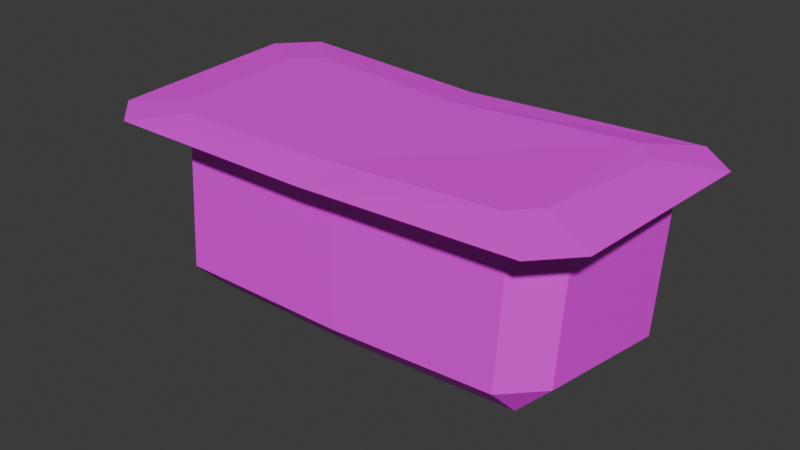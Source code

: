 # Source: nugettipaketti.blend  (saved by Blender 4.2.66; exported with 4.5.12 LTS)
import bpy
from mathutils import Matrix  # noqa: F401  (used for matrix-valued properties, if any)

bpy.ops.wm.read_factory_settings(use_empty=True)
scene = bpy.context.scene
scene.name = 'Scene'

# ---- collections
col_collection = bpy.data.collections.new('Collection'); scene.collection.children.link(col_collection)

# ---- images (referenced by path relative to the original .blend; pixels are not part of the script)
import os
ASSET_DIR = os.environ.get("B2B_ASSET_DIR", "")  # directory of the original .blend (textures are referenced by path, not embedded)
HERE = os.path.dirname(os.path.abspath(__file__))  # packed textures are extracted next to this script under _unpacked/

def load_image(name, relpath, width, height, colorspace="sRGB"):
    """Load a texture the original file referenced (path relative to the .blend, or extracted next to this script)."""
    p = next((c for c in (os.path.join(HERE, relpath), os.path.join(ASSET_DIR, relpath)) if relpath and os.path.exists(c)), "")
    if p:
        img = bpy.data.images.load(p, check_existing=True)
        img.name = name
    else:  # same state as the original file: an image datablock whose file is absent (Cycles renders it pink)
        img = bpy.data.images.new(name, width, height)
        img.source = "FILE"
        img.filepath = "//" + (relpath or name)
    img.colorspace_settings.name = colorspace
    return img
img_nugettipaketti_tex_png = load_image('nugettipaketti-tex.png', 'nugettipaketti-tex.png', 1024, 1024, 'sRGB')

# ---- materials (node trees are filled in below, after node groups)
mat_nugget = bpy.data.materials.new('nugget')

# ---- material node trees
mat_nugget.use_nodes = True; mat_nugget.node_tree.nodes.clear()
_N = mat_nugget.node_tree.nodes; _L = mat_nugget.node_tree.links
n0 = _N.new('ShaderNodeOutputMaterial'); n0.name = 'Material Output'; n0.location = (300, 300)
n1 = _N.new('ShaderNodeBsdfPrincipled'); n1.name = 'Principled BSDF'; n1.location = (10, 300)
n2 = _N.new('ShaderNodeTexImage'); n2.name = 'Image Texture'; n2.location = (-280, 280)
n2.image = img_nugettipaketti_tex_png
n3 = _N.new('ShaderNodeTexImage'); n3.name = 'Image Texture.001'; n3.location = (-280, 220)
n3.image = img_nugettipaketti_tex_png
_L.new(n1.outputs[0], n0.inputs[0])
_L.new(n2.outputs[0], n1.inputs[0])
_L.new(n3.outputs[1], n1.inputs[4])
n0.is_active_output = True

# ---- world
world_world = bpy.data.worlds.new('World'); scene.world = world_world
world_world.color = (0.05088, 0.05088, 0.05088)
world_world.sun_shadow_jitter_overblur = 0.0

# ---- meshes
me_cube = bpy.data.meshes.new('Cube')
me_cube.from_pydata([(0.8316, 0.3451, 0.06482), (0.8032, 0.4917, 0.2067), (0.9747, 0.3342, 0.2073), (0.8991, -0.2442, 0.2288), (0.7462, -0.4057, 0.2293), (0.7582, -0.2674, 0.08642), (-1.025, 0.334, 0.2073), (-0.869, 0.4917, 0.2067), (-0.8829, 0.3451, 0.06482), (-0.8427, -0.2933, 0.06724), (-0.817, -0.4316, 0.2102), (-0.9872, -0.2722, 0.2096), (-0.04935, 0.287, 0.06191), (-0.0698, 0.4917, 0.2067), (-0.02328, -0.2933, 0.06724), (-0.01558, -0.4316, 0.2102), (0.8351, 0.5033, 0.8408), (1.007, 0.3452, 0.8414), (-0.7836, -0.4199, 0.8443), (-0.9546, -0.2598, 0.8437), (0.9317, -0.2318, 0.8629), (0.778, -0.394, 0.8635), (-0.9926, 0.3451, 0.8414), (-0.8354, 0.5033, 0.8408), (-0.03699, 0.5033, 0.8408), (0.01708, -0.4199, 0.8443)], [], [(15, 25, 18, 10), (2, 17, 20, 3), (11, 19, 22, 6), (12, 0, 5, 14), (0, 1, 2), (3, 4, 5), (6, 7, 8), (9, 10, 11), (8, 9, 11, 6), (12, 8, 7, 13), (17, 2, 1, 16), (10, 18, 19, 11), (21, 4, 3, 20), (23, 7, 6, 22), (14, 5, 4, 15), (5, 0, 2, 3), (13, 24, 16, 1), (7, 23, 24, 13), (9, 14, 15, 10), (0, 12, 13, 1), (8, 12, 14, 9), (4, 21, 25, 15)])
_uv = me_cube.uv_layers.new(name='UVMap')
_uv.uv.foreach_set('vector', [0.5138, 0.3805, 0.5331, 0.4773, 0.1129, 0.4837, 0.2668, 0.3529, 0.8192, 0.1966, 0.9865, 0.1462, 0.9478, 0.3965, 0.8056, 0.3269, 0.2256, 0.3103, 0.01957, 0.3945, 0.04511, 0.1147, 0.2225, 0.19, 0.5072, 0.1914, 0.7654, 0.1972, 0.7461, 0.3242, 0.5128, 0.3324, 0.7654, 0.1972, 0.7786, 0.148, 0.8192, 0.1966, 0.8056, 0.3269, 0.7593, 0.3732, 0.7461, 0.3242, 0.2225, 0.19, 0.2598, 0.1482, 0.2764, 0.19, 0.2796, 0.3102, 0.2668, 0.3529, 0.2256, 0.3103, 0.2764, 0.19, 0.2796, 0.3102, 0.2256, 0.3103, 0.2225, 0.19, 0.5072, 0.1914, 0.2764, 0.19, 0.2598, 0.1482, 0.5002, 0.1285, 0.9865, 0.1462, 0.8192, 0.1966, 0.7786, 0.148, 0.9372, 0.05503, 0.2668, 0.3529, 0.1129, 0.4837, 0.01957, 0.3945, 0.2256, 0.3103, 0.8939, 0.4672, 0.7593, 0.3732, 0.8056, 0.3269, 0.9478, 0.3965, 0.1196, 0.03679, 0.2598, 0.1482, 0.2225, 0.19, 0.04511, 0.1147, 0.5128, 0.3324, 0.7461, 0.3242, 0.7593, 0.3732, 0.5138, 0.3805, 0.7461, 0.3242, 0.7654, 0.1972, 0.8192, 0.1966, 0.8056, 0.3269, 0.5002, 0.1285, 0.5201, 0.03043, 0.9372, 0.05503, 0.7786, 0.148, 0.2598, 0.1482, 0.1196, 0.03679, 0.5201, 0.03043, 0.5002, 0.1285, 0.2796, 0.3102, 0.5128, 0.3324, 0.5138, 0.3805, 0.2668, 0.3529, 0.7654, 0.1972, 0.5072, 0.1914, 0.5002, 0.1285, 0.7786, 0.148, 0.2764, 0.19, 0.5072, 0.1914, 0.5128, 0.3324, 0.2796, 0.3102, 0.7593, 0.3732, 0.8939, 0.4672, 0.5331, 0.4773, 0.5138, 0.3805])
me_cube.materials.append(mat_nugget)
me_cube.use_mirror_vertex_groups = False
me_cube.update()
me_cube_001 = bpy.data.meshes.new('Cube.001')
me_cube_001.from_pydata([(-0.1861, -0.06202, -0.07558), (-0.197, -0.08409, 0.08076), (-0.1939, 0.05216, -0.09215), (-0.1809, 0.05358, 0.06815), (0.1996, -0.04374, -0.08307), (0.1886, -0.03328, 0.08093), (0.2046, 0.083, -0.09168), (0.2176, 0.09536, 0.08285), (0.003104, 0.1282, -0.1048), (-0.0004856, 0.1199, 0.09461), (-0.001342, -0.123, -0.08442), (-0.0004856, -0.1241, 0.09461), (-0.2581, -0.1176, -0.005806), (-0.2879, 0.1121, -0.003073), (0.2791, 0.1289, -0.003718), (0.2853, -0.07772, -0.007224), (-0.003557, -0.1672, -0.004578), (-0.003557, 0.1619, -0.004578)], [], [(12, 1, 3, 13), (17, 9, 7, 14), (14, 7, 5, 15), (16, 11, 1, 12), (8, 6, 4, 10), (9, 3, 1, 11), (7, 9, 11, 5), (2, 8, 10, 0), (15, 5, 11, 16), (13, 3, 9, 17), (2, 13, 17, 8), (4, 15, 16, 10), (10, 16, 12, 0), (6, 14, 15, 4), (8, 17, 14, 6), (0, 12, 13, 2)])
me_cube_001.polygons.foreach_set('use_smooth', [True] * 16)
_uv = me_cube_001.uv_layers.new(name='UVMap')
_uv.uv.foreach_set('vector', [0.06648, 0.5311, 0.1225, 0.5408, 0.125, 0.5672, 0.05545, 0.5823, 0.2194, 0.5974, 0.2223, 0.5744, 0.3267, 0.57, 0.3766, 0.5845, 0.3766, 0.5845, 0.3267, 0.57, 0.3197, 0.5424, 0.4078, 0.5375, 0.2029, 0.5102, 0.2095, 0.5332, 0.1225, 0.5408, 0.06648, 0.5311, 0.6851, 0.5331, 0.7897, 0.5412, 0.7904, 0.5675, 0.6653, 0.5744, 0.2223, 0.5744, 0.125, 0.5672, 0.1225, 0.5408, 0.2095, 0.5332, 0.3267, 0.57, 0.2223, 0.5744, 0.2095, 0.5332, 0.3197, 0.5424, 0.5808, 0.54, 0.6851, 0.5331, 0.6653, 0.5744, 0.5719, 0.5603, 0.3766, 0.5212, 0.3197, 0.5424, 0.2095, 0.5332, 0.2029, 0.5102, 0.05545, 0.5823, 0.125, 0.5672, 0.2223, 0.5744, 0.2194, 0.5974, 0.5808, 0.54, 0.5124, 0.5244, 0.684, 0.5114, 0.6851, 0.5331, 0.7904, 0.5675, 0.8408, 0.5855, 0.6553, 0.5925, 0.6653, 0.5744, 0.6653, 0.5744, 0.6553, 0.5925, 0.5136, 0.5713, 0.5719, 0.5603, 0.7897, 0.5412, 0.8533, 0.5269, 0.87, 0.5734, 0.7904, 0.5675, 0.6851, 0.5331, 0.684, 0.5114, 0.8533, 0.5269, 0.7897, 0.5412, 0.5719, 0.5603, 0.5136, 0.5713, 0.5124, 0.5244, 0.5808, 0.54])
me_cube_001.materials.append(mat_nugget)
me_cube_001.update()
me_cube_002 = bpy.data.meshes.new('Cube.002')
me_cube_002.from_pydata([(-0.921, -0.2949, 0.9167), (-0.8014, -0.4043, 0.9161), (0.7284, -0.3626, 0.9436), (0.8336, -0.249, 0.9442), (0.8986, 0.3694, 0.9286), (0.778, 0.4776, 0.9292), (-0.8615, 0.4619, 0.9208), (-0.9697, 0.3514, 0.9202), (0.8426, 0.5102, 0.8578), (1.015, 0.3521, 0.8584), (0.9393, -0.2249, 0.8799), (0.7856, -0.3871, 0.8805), (-0.9851, 0.352, 0.8584), (-0.8278, 0.5102, 0.8578), (-0.776, -0.413, 0.8614), (-0.947, -0.2529, 0.8607), (1.137, 0.5106, 0.8999), (0.9607, 0.6683, 0.9008), (0.9404, -0.5678, 0.9131), (1.094, -0.4022, 0.914), (-1.078, 0.6683, 0.9008), (-1.236, 0.5072, 0.8999), (-1.165, -0.4345, 0.8948), (-0.9906, -0.5937, 0.8939), (-0.01595, -0.3967, 0.9201), (-0.07144, 0.3724, 0.9241), (-0.02943, 0.5102, 0.8578), (-0.09721, 0.5713, 0.9001), (0.02464, -0.413, 0.8614), (-0.01338, -0.5937, 0.8939)], [], [(10, 9, 16, 19), (28, 11, 18, 29), (12, 15, 22, 21), (26, 13, 20, 27), (21, 22, 0, 7), (12, 21, 20, 13), (16, 9, 8, 17), (10, 19, 18, 11), (22, 15, 14, 23), (29, 18, 2, 24), (19, 16, 4, 3), (22, 23, 1, 0), (18, 19, 3, 2), (27, 20, 6, 25), (16, 17, 5, 4), (20, 21, 7, 6), (4, 5, 25, 24, 2, 3), (24, 25, 6, 7, 0, 1), (17, 27, 25, 5), (23, 29, 24, 1), (8, 26, 27, 17), (14, 28, 29, 23), (10, 11, 8, 9), (11, 28, 26, 8), (13, 26, 28, 14), (15, 12, 13, 14)])
_uv = me_cube_002.uv_layers.new(name='UVMap')
_uv.uv.foreach_set('vector', [0.9991, 0.6119, 0.9987, 0.9965, 0.9947, 0.9801, 0.9923, 0.634, 0.5195, 0.6073, 0.9966, 0.607, 0.9813, 0.6146, 0.5199, 0.6193, 0.0004794, 0.9963, 0.0009885, 0.6073, 0.00277, 0.6197, 0.005642, 0.9838, 0.4923, 0.9994, 0.00291, 0.999, 0.01479, 0.9962, 0.4921, 0.9914, 0.005642, 0.9838, 0.00277, 0.6197, 0.05718, 0.6758, 0.07295, 0.9031, 0.0004794, 0.9963, 0.005642, 0.9838, 0.01479, 0.9962, 0.00291, 0.999, 0.9947, 0.9801, 0.9987, 0.9965, 0.9962, 1.0, 0.984, 0.9943, 0.9991, 0.6119, 0.9923, 0.634, 0.9813, 0.6146, 0.9966, 0.607, 0.00277, 0.6197, 0.0009885, 0.6073, 0.002924, 0.6071, 0.008609, 0.6156, 0.5199, 0.6193, 0.9813, 0.6146, 0.8738, 0.6712, 0.5168, 0.643, 0.9923, 0.634, 0.9947, 0.9801, 0.9171, 0.9004, 0.9204, 0.7012, 0.00277, 0.6197, 0.008609, 0.6156, 0.1086, 0.6436, 0.05718, 0.6758, 0.9813, 0.6146, 0.9923, 0.634, 0.9204, 0.7012, 0.8738, 0.6712, 0.4921, 0.9914, 0.01479, 0.9962, 0.1045, 0.9526, 0.4952, 0.9285, 0.9947, 0.9801, 0.984, 0.9943, 0.871, 0.9396, 0.9171, 0.9004, 0.01479, 0.9962, 0.005642, 0.9838, 0.07295, 0.9031, 0.1045, 0.9526, 0.9171, 0.9004, 0.871, 0.9396, 0.4952, 0.9285, 0.5168, 0.643, 0.8738, 0.6712, 0.9204, 0.7012, 0.5168, 0.643, 0.4952, 0.9285, 0.1045, 0.9526, 0.07295, 0.9031, 0.05718, 0.6758, 0.1086, 0.6436, 0.984, 0.9943, 0.4921, 0.9914, 0.4952, 0.9285, 0.871, 0.9396, 0.008609, 0.6156, 0.5199, 0.6193, 0.5168, 0.643, 0.1086, 0.6436, 0.9962, 1.0, 0.4923, 0.9994, 0.4921, 0.9914, 0.984, 0.9943, 0.002924, 0.6071, 0.5195, 0.6073, 0.5199, 0.6193, 0.008609, 0.6156, 0.9991, 0.6119, 0.9966, 0.607, 0.9962, 1.0, 0.9987, 0.9965, 0.9966, 0.607, 0.5195, 0.6073, 0.4923, 0.9994, 0.9962, 1.0, 0.00291, 0.999, 0.4923, 0.9994, 0.5195, 0.6073, 0.002924, 0.6071, 0.0009885, 0.6073, 0.0004794, 0.9963, 0.00291, 0.999, 0.002924, 0.6071])
me_cube_002.materials.append(mat_nugget)
me_cube_002.use_mirror_vertex_groups = False
me_cube_002.update()

# ---- objects
ob_cube = bpy.data.objects.new('Cube', me_cube)
ob_cube_001 = bpy.data.objects.new('Cube.001', me_cube_001)
ob_cube_002 = bpy.data.objects.new('Cube.002', me_cube_001)
ob_cube_003 = bpy.data.objects.new('Cube.003', me_cube_001)
ob_cube_004 = bpy.data.objects.new('Cube.004', me_cube_001)
ob_cube_005 = bpy.data.objects.new('Cube.005', me_cube_001)
ob_cube_006 = bpy.data.objects.new('Cube.006', me_cube_001)
ob_cube_007 = bpy.data.objects.new('Cube.007', me_cube_001)
ob_cube_009 = bpy.data.objects.new('Cube.009', me_cube_001)
ob_cube_010 = bpy.data.objects.new('Cube.010', me_cube_001)
ob_cube_011 = bpy.data.objects.new('Cube.011', me_cube_001)
ob_cube_012 = bpy.data.objects.new('Cube.012', me_cube_001)
ob_cube_013 = bpy.data.objects.new('Cube.013', me_cube_002)

# ---- transforms, parenting, visibility, modifiers, constraints
ob_cube.location = (0.0, 0.0, -0.4641)
ob_cube.lock_rotations_4d = False
ob_cube.empty_display_type = 'ARROWS'
ob_cube.lineart.crease_threshold = 0.0
ob_cube_001.location = (0.5361, 0.07734, -0.2329)
ob_cube_001.rotation_euler = (-0.03628, 0.2334, -0.007871)
ob_cube_002.location = (0.05076, 0.1744, -0.2106)
ob_cube_002.rotation_euler = (-0.03628, 0.2334, -0.007871)
ob_cube_003.location = (-0.6154, -0.1948, -0.1495)
ob_cube_003.rotation_euler = (0.3726, -0.0377, -3.171)
ob_cube_004.location = (-0.4946, 0.1282, 0.1395)
ob_cube_004.rotation_euler = (-0.03628, 0.2334, -0.007871)
ob_cube_005.location = (0.09112, 0.2625, 0.1347)
ob_cube_005.rotation_euler = (4.749, -0.3467, -6.0)
ob_cube_006.location = (0.5456, 0.202, 0.1521)
ob_cube_006.rotation_euler = (0.03478, 0.249, -3.558)
ob_cube_007.location = (0.5453, -0.1287, 0.1073)
ob_cube_007.rotation_euler = (-0.03628, 0.2334, -0.007871)
ob_cube_009.location = (-0.1148, -0.1759, -0.1513)
ob_cube_009.rotation_euler = (0.5249, 0.5816, -0.09127)
ob_cube_010.location = (-0.5997, 0.2293, -0.2372)
ob_cube_010.rotation_euler = (0.03735, 0.2268, 3.355)
ob_cube_011.location = (0.4352, 0.07316, -0.04853)
ob_cube_011.rotation_euler = (0.9125, 0.4098, 3.114)
ob_cube_012.location = (-0.5804, -0.2339, 0.18)
ob_cube_012.rotation_euler = (2.678, 0.2164, 3.411)
ob_cube_013.location = (0.0, 0.0, -0.4641)
ob_cube_013.lock_rotations_4d = False
ob_cube_013.empty_display_type = 'ARROWS'
ob_cube_013.lineart.crease_threshold = 0.0

# ---- collection membership
col_collection.objects.link(ob_cube)
col_collection.objects.link(ob_cube_001)
col_collection.objects.link(ob_cube_002)
col_collection.objects.link(ob_cube_003)
col_collection.objects.link(ob_cube_004)
col_collection.objects.link(ob_cube_005)
col_collection.objects.link(ob_cube_006)
col_collection.objects.link(ob_cube_007)
col_collection.objects.link(ob_cube_009)
col_collection.objects.link(ob_cube_010)
col_collection.objects.link(ob_cube_011)
col_collection.objects.link(ob_cube_012)
col_collection.objects.link(ob_cube_013)

# ---- scene / render settings (as saved in the file)
scene.frame_start = 1; scene.frame_end = 250; scene.frame_set(14)
scene.render.engine = 'BLENDER_EEVEE_NEXT'
bpy.context.view_layer.update()

# ---- added for rendering (the .blend has no active camera and no usable light): camera, sun
cam_auto = bpy.data.cameras.new('AutoCamera')
cam_auto.lens = 50.0
cam_auto.sensor_width = 36.0
cam_auto.clip_end = 1000.0
ob_auto_camera = bpy.data.objects.new('AutoCamera', cam_auto)
scene.collection.objects.link(ob_auto_camera)
ob_auto_camera.location = (2.58245, -3.12127, 2.11884)
ob_auto_camera.rotation_euler = (1.09748, -7.21219e-08, 0.694738)
scene.camera = ob_auto_camera
light_auto_sun = bpy.data.lights.new('AutoSun', 'SUN')
light_auto_sun.energy = 3.0
light_auto_sun.angle = 0.0523599
ob_auto_sun = bpy.data.objects.new('AutoSun', light_auto_sun)
scene.collection.objects.link(ob_auto_sun)
ob_auto_sun.rotation_euler = (0.872665, 0.174533, 0.523599)
bpy.context.view_layer.update()
